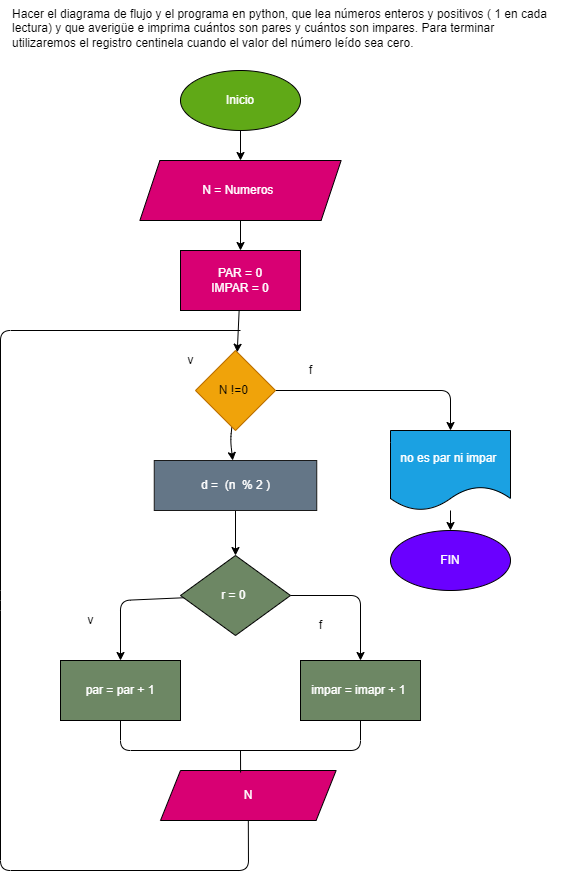

The diagram above was exported from draw.io. Its source (the exported page's mxGraphModel, read from the mxfile embedded in the PNG):
<mxGraphModel dx="562" dy="1639" grid="1" gridSize="10" guides="1" tooltips="1" connect="1" arrows="1" fold="1" page="1" pageScale="1" pageWidth="827" pageHeight="1169" math="0" shadow="0">
  <root>
    <mxCell id="0" />
    <mxCell id="1" parent="0" />
    <mxCell id="3" value="" style="edgeStyle=none;html=1;entryX=0.5;entryY=0;entryDx=0;entryDy=0;" parent="1" source="4" target="8" edge="1">
      <mxGeometry relative="1" as="geometry">
        <mxPoint x="236.66666666666663" y="130" as="targetPoint" />
      </mxGeometry>
    </mxCell>
    <mxCell id="4" value="Inicio" style="ellipse;whiteSpace=wrap;html=1;fillColor=#60a917;fontColor=#ffffff;strokeColor=#000000;" parent="1" vertex="1">
      <mxGeometry x="180" y="40" width="120" height="60" as="geometry" />
    </mxCell>
    <mxCell id="29" value="" style="edgeStyle=none;html=1;" parent="1" source="8" target="28" edge="1">
      <mxGeometry relative="1" as="geometry" />
    </mxCell>
    <mxCell id="8" value="N = Numeros&amp;nbsp;" style="shape=parallelogram;perimeter=parallelogramPerimeter;whiteSpace=wrap;html=1;fixedSize=1;fillColor=#d80073;fontColor=#ffffff;strokeColor=#000000;" parent="1" vertex="1">
      <mxGeometry x="139.38" y="130" width="201.25" height="60" as="geometry" />
    </mxCell>
    <mxCell id="9" value="" style="edgeStyle=none;html=1;" parent="1" source="12" target="14" edge="1">
      <mxGeometry relative="1" as="geometry">
        <Array as="points">
          <mxPoint x="230" y="410" />
        </Array>
      </mxGeometry>
    </mxCell>
    <mxCell id="10" value="" style="edgeStyle=none;html=1;" parent="1" source="12" target="21" edge="1">
      <mxGeometry relative="1" as="geometry">
        <Array as="points">
          <mxPoint x="450" y="360" />
        </Array>
      </mxGeometry>
    </mxCell>
    <mxCell id="12" value="N !=0&amp;nbsp;" style="rhombus;whiteSpace=wrap;html=1;fillColor=#f0a30a;fontColor=#000000;strokeColor=#BD7000;" parent="1" vertex="1">
      <mxGeometry x="195" y="320" width="80" height="80" as="geometry" />
    </mxCell>
    <mxCell id="32" value="" style="edgeStyle=none;html=1;" parent="1" source="14" target="18" edge="1">
      <mxGeometry relative="1" as="geometry" />
    </mxCell>
    <mxCell id="14" value="d =&amp;nbsp; (n&amp;nbsp; % 2 )" style="whiteSpace=wrap;html=1;fillColor=#647687;fontColor=#ffffff;strokeColor=#1A1A1A;" parent="1" vertex="1">
      <mxGeometry x="153.75" y="430" width="162.5" height="50" as="geometry" />
    </mxCell>
    <mxCell id="34" value="" style="edgeStyle=none;html=1;" parent="1" source="18" target="33" edge="1">
      <mxGeometry relative="1" as="geometry">
        <Array as="points">
          <mxPoint x="120" y="570" />
        </Array>
      </mxGeometry>
    </mxCell>
    <mxCell id="38" value="" style="edgeStyle=none;html=1;" parent="1" source="18" target="37" edge="1">
      <mxGeometry relative="1" as="geometry">
        <Array as="points">
          <mxPoint x="360" y="565" />
        </Array>
      </mxGeometry>
    </mxCell>
    <mxCell id="18" value="r = 0&amp;nbsp;" style="rhombus;whiteSpace=wrap;html=1;fillColor=#6d8764;fontColor=#ffffff;strokeColor=#000000;" parent="1" vertex="1">
      <mxGeometry x="180" y="525" width="110" height="80" as="geometry" />
    </mxCell>
    <mxCell id="20" value="" style="edgeStyle=none;html=1;" parent="1" source="21" target="22" edge="1">
      <mxGeometry relative="1" as="geometry" />
    </mxCell>
    <mxCell id="21" value="no es par ni impar&amp;nbsp;" style="shape=document;whiteSpace=wrap;html=1;boundedLbl=1;fillColor=#1ba1e2;fontColor=#ffffff;strokeColor=#000000;" parent="1" vertex="1">
      <mxGeometry x="390" y="400" width="120" height="80" as="geometry" />
    </mxCell>
    <mxCell id="22" value="FIN" style="ellipse;whiteSpace=wrap;html=1;fillColor=#6a00ff;fontColor=#ffffff;strokeColor=#000000;" parent="1" vertex="1">
      <mxGeometry x="390" y="500" width="120" height="60" as="geometry" />
    </mxCell>
    <mxCell id="26" value="Hacer el diagrama de flujo y el programa en python, que lea números enteros y positivos ( 1 en cada lectura) y que averigüe e imprima cuántos son pares y cuántos son impares. Para terminar utilizaremos el registro centinela cuando el valor del número leído sea cero." style="text;whiteSpace=wrap;html=1;" parent="1" vertex="1">
      <mxGeometry x="10" y="-30" width="550" height="60" as="geometry" />
    </mxCell>
    <mxCell id="30" value="" style="edgeStyle=none;html=1;" parent="1" source="28" target="12" edge="1">
      <mxGeometry relative="1" as="geometry" />
    </mxCell>
    <mxCell id="28" value="PAR = 0&lt;br&gt;IMPAR = 0" style="whiteSpace=wrap;html=1;fillColor=#d80073;strokeColor=#000000;fontColor=#ffffff;" parent="1" vertex="1">
      <mxGeometry x="180.005" y="220" width="120" height="60" as="geometry" />
    </mxCell>
    <mxCell id="33" value="par = par + 1" style="whiteSpace=wrap;html=1;fillColor=#6d8764;strokeColor=#000000;fontColor=#ffffff;" parent="1" vertex="1">
      <mxGeometry x="60" y="630" width="120" height="60" as="geometry" />
    </mxCell>
    <mxCell id="37" value="impar = imapr + 1&amp;nbsp;" style="whiteSpace=wrap;html=1;fillColor=#6d8764;strokeColor=#000000;fontColor=#ffffff;" parent="1" vertex="1">
      <mxGeometry x="300" y="630" width="120" height="60" as="geometry" />
    </mxCell>
    <mxCell id="39" value="v" style="text;html=1;align=center;verticalAlign=middle;resizable=0;points=[];autosize=1;strokeColor=none;fillColor=none;" parent="1" vertex="1">
      <mxGeometry x="80" y="580" width="20" height="20" as="geometry" />
    </mxCell>
    <mxCell id="40" value="N" style="shape=parallelogram;perimeter=parallelogramPerimeter;whiteSpace=wrap;html=1;fixedSize=1;fillColor=#d80073;fontColor=#ffffff;strokeColor=#000000;" parent="1" vertex="1">
      <mxGeometry x="160" y="740" width="175.63" height="50" as="geometry" />
    </mxCell>
    <mxCell id="41" value="f" style="text;html=1;align=center;verticalAlign=middle;resizable=0;points=[];autosize=1;strokeColor=none;fillColor=none;" vertex="1" parent="1">
      <mxGeometry x="310" y="585" width="20" height="20" as="geometry" />
    </mxCell>
    <mxCell id="42" value="f" style="text;html=1;align=center;verticalAlign=middle;resizable=0;points=[];autosize=1;strokeColor=none;fillColor=none;" vertex="1" parent="1">
      <mxGeometry x="300" y="330" width="20" height="20" as="geometry" />
    </mxCell>
    <mxCell id="43" value="v" style="text;html=1;align=center;verticalAlign=middle;resizable=0;points=[];autosize=1;strokeColor=none;fillColor=none;" vertex="1" parent="1">
      <mxGeometry x="180" y="320" width="20" height="20" as="geometry" />
    </mxCell>
    <mxCell id="44" value="" style="endArrow=none;html=1;exitX=0.5;exitY=1;exitDx=0;exitDy=0;" edge="1" parent="1" source="40">
      <mxGeometry width="50" height="50" relative="1" as="geometry">
        <mxPoint x="-10" y="770" as="sourcePoint" />
        <mxPoint x="240" y="300" as="targetPoint" />
        <Array as="points">
          <mxPoint x="248" y="840" />
          <mxPoint y="840" />
          <mxPoint y="570" />
          <mxPoint y="300" />
        </Array>
      </mxGeometry>
    </mxCell>
    <mxCell id="45" value="" style="endArrow=none;html=1;entryX=0.5;entryY=1;entryDx=0;entryDy=0;exitX=0.5;exitY=1;exitDx=0;exitDy=0;" edge="1" parent="1" source="33" target="37">
      <mxGeometry width="50" height="50" relative="1" as="geometry">
        <mxPoint x="150" y="610" as="sourcePoint" />
        <mxPoint x="200" y="560" as="targetPoint" />
        <Array as="points">
          <mxPoint x="120" y="720" />
          <mxPoint x="360" y="720" />
        </Array>
      </mxGeometry>
    </mxCell>
    <mxCell id="46" value="" style="endArrow=none;html=1;exitX=0.456;exitY=0.04;exitDx=0;exitDy=0;exitPerimeter=0;" edge="1" parent="1" source="40">
      <mxGeometry width="50" height="50" relative="1" as="geometry">
        <mxPoint x="150" y="610" as="sourcePoint" />
        <mxPoint x="240" y="720" as="targetPoint" />
      </mxGeometry>
    </mxCell>
  </root>
</mxGraphModel>